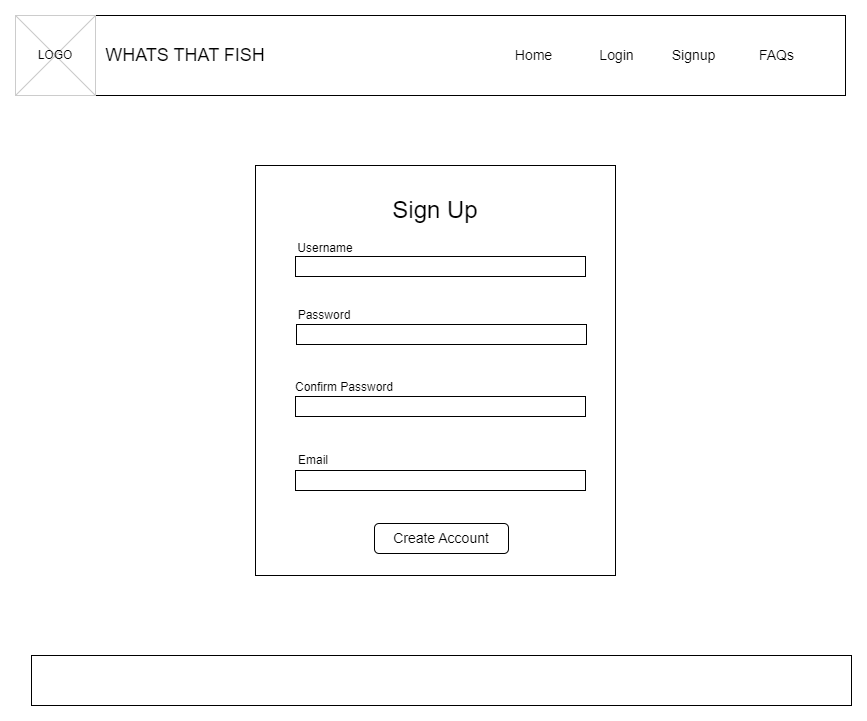

The diagram above was exported from draw.io. Its source (the exported page's mxGraphModel, read from the mxfile embedded in the PNG):
<mxGraphModel dx="1018" dy="679" grid="1" gridSize="10" guides="1" tooltips="1" connect="1" arrows="1" fold="1" page="1" pageScale="1" pageWidth="850" pageHeight="1100" math="0" shadow="0">
  <root>
    <mxCell id="0" />
    <mxCell id="1" parent="0" />
    <mxCell id="PGfblQZtSTdb6k2ZD3pa-1" value="" style="rounded=0;whiteSpace=wrap;html=1;" parent="1" vertex="1">
      <mxGeometry width="830" height="80" as="geometry" />
    </mxCell>
    <mxCell id="PGfblQZtSTdb6k2ZD3pa-2" value="" style="verticalLabelPosition=bottom;verticalAlign=top;strokeWidth=1;shape=mxgraph.mockup.graphics.iconGrid;strokeColor=#CCCCCC;gridSize=1,1;" parent="1" vertex="1">
      <mxGeometry width="80" height="80" as="geometry" />
    </mxCell>
    <mxCell id="PGfblQZtSTdb6k2ZD3pa-3" value="LOGO" style="text;html=1;strokeColor=none;fillColor=none;align=center;verticalAlign=middle;whiteSpace=wrap;rounded=0;" parent="1" vertex="1">
      <mxGeometry x="10" y="25" width="60" height="30" as="geometry" />
    </mxCell>
    <mxCell id="PGfblQZtSTdb6k2ZD3pa-4" value="&lt;font style=&quot;font-size: 18px;&quot;&gt;WHATS THAT FISH&lt;/font&gt;" style="text;html=1;strokeColor=none;fillColor=none;align=center;verticalAlign=middle;whiteSpace=wrap;rounded=0;" parent="1" vertex="1">
      <mxGeometry x="80" y="17.5" width="180" height="45" as="geometry" />
    </mxCell>
    <mxCell id="PGfblQZtSTdb6k2ZD3pa-5" value="&lt;span style=&quot;font-size: 14px;&quot;&gt;Home&lt;/span&gt;" style="text;html=1;strokeColor=none;fillColor=none;align=center;verticalAlign=middle;whiteSpace=wrap;rounded=0;" parent="1" vertex="1">
      <mxGeometry x="480" y="22.5" width="77" height="35" as="geometry" />
    </mxCell>
    <mxCell id="PGfblQZtSTdb6k2ZD3pa-6" value="&lt;span style=&quot;font-size: 14px;&quot;&gt;Login&lt;/span&gt;" style="text;html=1;strokeColor=none;fillColor=none;align=center;verticalAlign=middle;whiteSpace=wrap;rounded=0;" parent="1" vertex="1">
      <mxGeometry x="563" y="22.5" width="77" height="35" as="geometry" />
    </mxCell>
    <mxCell id="PGfblQZtSTdb6k2ZD3pa-7" value="&lt;span style=&quot;font-size: 14px;&quot;&gt;Signup&lt;/span&gt;" style="text;html=1;strokeColor=none;fillColor=none;align=center;verticalAlign=middle;whiteSpace=wrap;rounded=0;" parent="1" vertex="1">
      <mxGeometry x="640" y="22.5" width="77" height="35" as="geometry" />
    </mxCell>
    <mxCell id="PGfblQZtSTdb6k2ZD3pa-8" value="&lt;span style=&quot;font-size: 14px;&quot;&gt;FAQs&lt;/span&gt;" style="text;html=1;strokeColor=none;fillColor=none;align=center;verticalAlign=middle;whiteSpace=wrap;rounded=0;" parent="1" vertex="1">
      <mxGeometry x="723" y="22.5" width="77" height="35" as="geometry" />
    </mxCell>
    <mxCell id="QYj750uVaHEVg87FjAYc-2" value="" style="rounded=0;whiteSpace=wrap;html=1;" parent="1" vertex="1">
      <mxGeometry x="240" y="150" width="360" height="410" as="geometry" />
    </mxCell>
    <mxCell id="QYj750uVaHEVg87FjAYc-3" value="&lt;font style=&quot;font-size: 24px;&quot;&gt;Sign Up&lt;/font&gt;" style="text;html=1;strokeColor=none;fillColor=none;align=center;verticalAlign=middle;whiteSpace=wrap;rounded=0;" parent="1" vertex="1">
      <mxGeometry x="365" y="180" width="110" height="30" as="geometry" />
    </mxCell>
    <mxCell id="QYj750uVaHEVg87FjAYc-4" value="Username" style="text;html=1;strokeColor=none;fillColor=none;align=center;verticalAlign=middle;whiteSpace=wrap;rounded=0;" parent="1" vertex="1">
      <mxGeometry x="270" y="218" width="80" height="30" as="geometry" />
    </mxCell>
    <mxCell id="QYj750uVaHEVg87FjAYc-5" value="" style="rounded=0;whiteSpace=wrap;html=1;" parent="1" vertex="1">
      <mxGeometry x="280" y="241" width="290" height="20" as="geometry" />
    </mxCell>
    <mxCell id="QYj750uVaHEVg87FjAYc-6" value="Password" style="text;html=1;strokeColor=none;fillColor=none;align=center;verticalAlign=middle;whiteSpace=wrap;rounded=0;" parent="1" vertex="1">
      <mxGeometry x="269" y="285" width="80" height="30" as="geometry" />
    </mxCell>
    <mxCell id="QYj750uVaHEVg87FjAYc-7" value="" style="rounded=0;whiteSpace=wrap;html=1;" parent="1" vertex="1">
      <mxGeometry x="281" y="309" width="290" height="20" as="geometry" />
    </mxCell>
    <mxCell id="QYj750uVaHEVg87FjAYc-8" value="Confirm Password" style="text;html=1;strokeColor=none;fillColor=none;align=center;verticalAlign=middle;whiteSpace=wrap;rounded=0;" parent="1" vertex="1">
      <mxGeometry x="274" y="357" width="110" height="30" as="geometry" />
    </mxCell>
    <mxCell id="QYj750uVaHEVg87FjAYc-9" value="" style="rounded=0;whiteSpace=wrap;html=1;" parent="1" vertex="1">
      <mxGeometry x="280" y="381" width="290" height="20" as="geometry" />
    </mxCell>
    <mxCell id="QYj750uVaHEVg87FjAYc-10" value="Email" style="text;html=1;strokeColor=none;fillColor=none;align=center;verticalAlign=middle;whiteSpace=wrap;rounded=0;" parent="1" vertex="1">
      <mxGeometry x="278" y="430" width="40" height="30" as="geometry" />
    </mxCell>
    <mxCell id="QYj750uVaHEVg87FjAYc-11" value="" style="rounded=0;whiteSpace=wrap;html=1;" parent="1" vertex="1">
      <mxGeometry x="280" y="455" width="290" height="20" as="geometry" />
    </mxCell>
    <mxCell id="WpHUYgceWwlSNt-x-sN--1" value="" style="rounded=0;whiteSpace=wrap;html=1;" parent="1" vertex="1">
      <mxGeometry x="16" y="640" width="820" height="50" as="geometry" />
    </mxCell>
    <mxCell id="Ev-hCbHfKQ1KUh17dsDY-1" value="&lt;font style=&quot;font-size: 14px;&quot;&gt;Create Account&lt;/font&gt;" style="rounded=1;whiteSpace=wrap;html=1;" parent="1" vertex="1">
      <mxGeometry x="359" y="508" width="134" height="30" as="geometry" />
    </mxCell>
  </root>
</mxGraphModel>